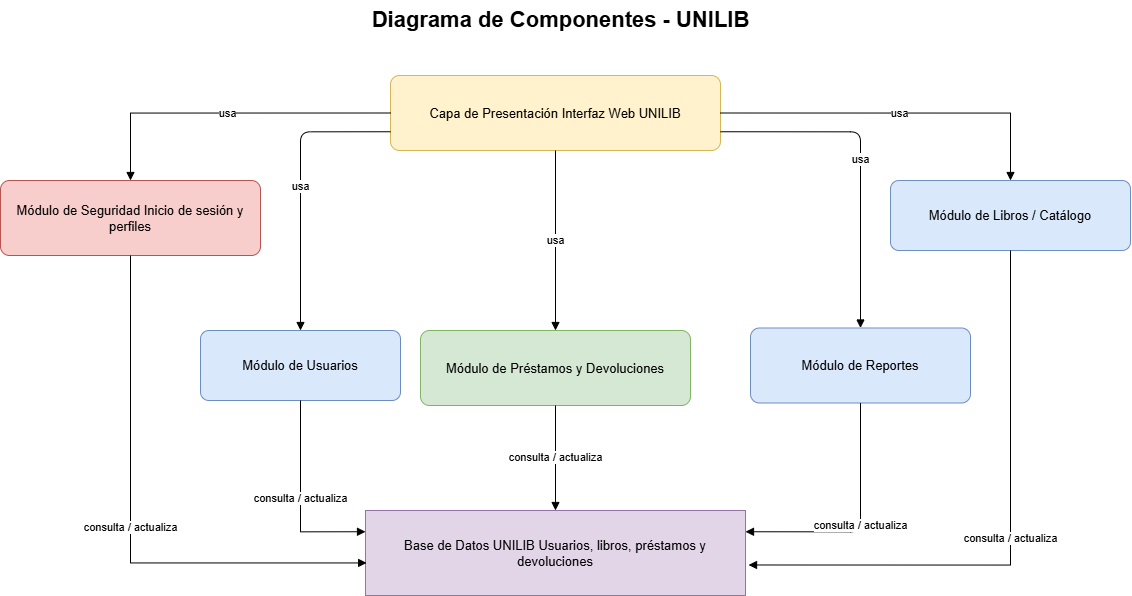

The diagram above was exported from draw.io. Its source (the exported page's mxGraphModel, read from the mxfile embedded in the PNG):
<mxGraphModel dx="1144" dy="696" grid="1" gridSize="10" guides="1" tooltips="1" connect="1" arrows="1" fold="1" page="1" pageScale="1" pageWidth="1169" pageHeight="827" math="0" shadow="0">
  <root>
    <mxCell id="0" />
    <mxCell id="1" parent="0" />
    <mxCell id="n2" parent="1" style="text;html=1;strokeColor=none;fillColor=none;fontSize=22;fontStyle=1;align=center;verticalAlign=middle;" value="Diagrama de Componentes - UNILIB" vertex="1">
      <mxGeometry height="40" width="700" x="230" y="20" as="geometry" />
    </mxCell>
    <mxCell id="n3" parent="1" style="rounded=1;whiteSpace=wrap;html=1;fillColor=#fff2cc;strokeColor=#d6b656;fontSize=13;spacing=8;arcSize=12;" value="Capa de Presentación Interfaz Web UNILIB" vertex="1">
      <mxGeometry height="75" width="330" x="410" y="95" as="geometry" />
    </mxCell>
    <mxCell id="n4" parent="1" style="rounded=1;whiteSpace=wrap;html=1;fillColor=#f8cecc;strokeColor=#b85450;fontSize=13;spacing=8;arcSize=12;" value="Módulo de Seguridad Inicio de sesión y perfiles" vertex="1">
      <mxGeometry height="75" width="260" x="20" y="200" as="geometry" />
    </mxCell>
    <mxCell id="n5" parent="1" style="rounded=1;whiteSpace=wrap;html=1;fillColor=#dae8fc;strokeColor=#6c8ebf;fontSize=13;spacing=8;arcSize=12;" value="Módulo de Usuarios" vertex="1">
      <mxGeometry height="70" width="200" x="220" y="350" as="geometry" />
    </mxCell>
    <mxCell id="n6" parent="1" style="rounded=1;whiteSpace=wrap;html=1;fillColor=#dae8fc;strokeColor=#6c8ebf;fontSize=13;spacing=8;arcSize=12;" value="Módulo de Libros / Catálogo" vertex="1">
      <mxGeometry height="70" width="240" x="910" y="200" as="geometry" />
    </mxCell>
    <mxCell id="n7" parent="1" style="rounded=1;whiteSpace=wrap;html=1;fillColor=#d5e8d4;strokeColor=#82b366;fontSize=13;spacing=8;arcSize=12;" value="Módulo de Préstamos y Devoluciones" vertex="1">
      <mxGeometry height="75" width="270" x="440" y="350" as="geometry" />
    </mxCell>
    <mxCell id="n8" parent="1" style="rounded=1;whiteSpace=wrap;html=1;fillColor=#dae8fc;strokeColor=#6c8ebf;fontSize=13;spacing=8;arcSize=12;" value="Módulo de Reportes" vertex="1">
      <mxGeometry height="75" width="220" x="770" y="347.5" as="geometry" />
    </mxCell>
    <mxCell id="n9" parent="1" style="shape=cylinder3d;whiteSpace=wrap;html=1;boundedLbl=1;backgroundOutline=1;size=15;fillColor=#e1d5e7;strokeColor=#9673a6;fontSize=13;" value="Base de Datos UNILIB Usuarios, libros, préstamos y devoluciones" vertex="1">
      <mxGeometry height="85" width="380" x="385" y="530" as="geometry" />
    </mxCell>
    <mxCell id="n10" edge="1" parent="1" source="n3" style="endArrow=block;html=1;exitX=0;exitY=0.5;exitDx=0;exitDy=0;entryX=0.5;entryY=0;entryDx=0;entryDy=0;rounded=0;edgeStyle=orthogonalEdgeStyle;" target="n4" value="usa">
      <mxGeometry relative="1" as="geometry" />
    </mxCell>
    <mxCell id="n11" edge="1" parent="1" source="n3" style="endArrow=block;html=1;edgeStyle=orthogonalEdgeStyle;exitX=0;exitY=0.75;exitDx=0;exitDy=0;" target="n5" value="usa">
      <mxGeometry relative="1" as="geometry" />
    </mxCell>
    <mxCell id="n12" edge="1" parent="1" source="n3" style="endArrow=block;html=1;exitX=1;exitY=0.5;exitDx=0;exitDy=0;edgeStyle=orthogonalEdgeStyle;rounded=0;curved=0;" target="n6" value="usa">
      <mxGeometry relative="1" as="geometry" />
    </mxCell>
    <mxCell id="n13" edge="1" parent="1" source="n3" style="endArrow=block;html=1;" target="n7" value="usa">
      <mxGeometry relative="1" as="geometry" />
    </mxCell>
    <mxCell id="n14" edge="1" parent="1" source="n3" style="endArrow=block;html=1;edgeStyle=orthogonalEdgeStyle;exitX=1;exitY=0.75;exitDx=0;exitDy=0;" target="n8" value="usa">
      <mxGeometry relative="1" as="geometry" />
    </mxCell>
    <mxCell id="n15" edge="1" parent="1" source="n4" style="endArrow=block;html=1;exitX=0.5;exitY=1;exitDx=0;exitDy=0;entryX=0.003;entryY=0.617;entryDx=0;entryDy=0;entryPerimeter=0;rounded=0;edgeStyle=orthogonalEdgeStyle;" target="n9" value="consulta / actualiza">
      <mxGeometry relative="1" as="geometry">
        <Array as="points">
          <mxPoint x="150" y="582" />
        </Array>
      </mxGeometry>
    </mxCell>
    <mxCell id="n16" edge="1" parent="1" source="n5" style="endArrow=block;html=1;entryX=0;entryY=0.25;entryDx=0;entryDy=0;rounded=0;edgeStyle=orthogonalEdgeStyle;" target="n9" value="consulta / actualiza">
      <mxGeometry relative="1" as="geometry" />
    </mxCell>
    <mxCell id="n17" edge="1" parent="1" source="n6" style="endArrow=block;html=1;entryX=1.008;entryY=0.641;entryDx=0;entryDy=0;edgeStyle=orthogonalEdgeStyle;rounded=0;curved=0;entryPerimeter=0;" target="n9" value="consulta / actualiza">
      <mxGeometry relative="1" as="geometry">
        <Array as="points">
          <mxPoint x="1030" y="584" />
        </Array>
      </mxGeometry>
    </mxCell>
    <mxCell id="n18" edge="1" parent="1" source="n7" style="endArrow=block;html=1;" target="n9" value="consulta / actualiza">
      <mxGeometry relative="1" as="geometry" />
    </mxCell>
    <mxCell id="n19" edge="1" parent="1" source="n8" style="endArrow=block;html=1;edgeStyle=orthogonalEdgeStyle;entryX=1;entryY=0.25;entryDx=0;entryDy=0;exitX=0.5;exitY=1;exitDx=0;exitDy=0;" target="n9" value="consulta / actualiza">
      <mxGeometry relative="1" as="geometry" />
    </mxCell>
  </root>
</mxGraphModel>